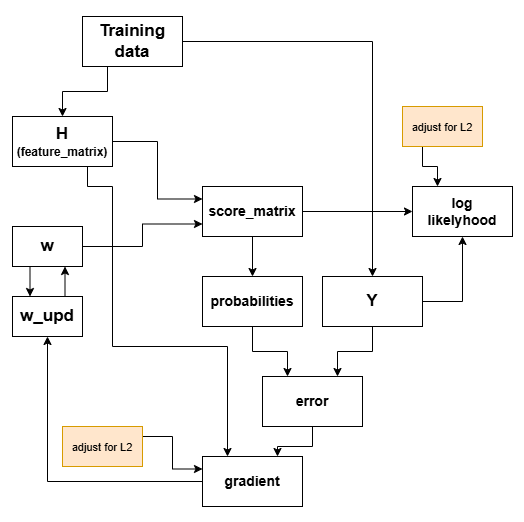

The diagram above was exported from draw.io. Its source (the exported page's mxGraphModel, read from the mxfile embedded in the PNG):
<mxGraphModel dx="1042" dy="626" grid="1" gridSize="10" guides="1" tooltips="1" connect="1" arrows="1" fold="1" page="1" pageScale="1" pageWidth="850" pageHeight="1100" math="0" shadow="0">
  <root>
    <mxCell id="0" />
    <mxCell id="1" parent="0" />
    <mxCell id="gOdS1xA-u32wLFlMGR2r-16" style="edgeStyle=orthogonalEdgeStyle;rounded=0;orthogonalLoop=1;jettySize=auto;html=1;exitX=1;exitY=0.5;exitDx=0;exitDy=0;entryX=0;entryY=0.25;entryDx=0;entryDy=0;" parent="1" source="gOdS1xA-u32wLFlMGR2r-1" target="gOdS1xA-u32wLFlMGR2r-5" edge="1">
      <mxGeometry relative="1" as="geometry" />
    </mxCell>
    <mxCell id="gOdS1xA-u32wLFlMGR2r-22" style="edgeStyle=orthogonalEdgeStyle;rounded=0;orthogonalLoop=1;jettySize=auto;html=1;exitX=0.75;exitY=1;exitDx=0;exitDy=0;entryX=0.25;entryY=0;entryDx=0;entryDy=0;" parent="1" source="gOdS1xA-u32wLFlMGR2r-1" target="gOdS1xA-u32wLFlMGR2r-8" edge="1">
      <mxGeometry relative="1" as="geometry">
        <Array as="points">
          <mxPoint x="265" y="270" />
          <mxPoint x="290" y="270" />
          <mxPoint x="290" y="430" />
          <mxPoint x="405" y="430" />
        </Array>
      </mxGeometry>
    </mxCell>
    <mxCell id="gOdS1xA-u32wLFlMGR2r-1" value="&lt;b&gt;&lt;font style=&quot;font-size: 17px;&quot;&gt;H &lt;/font&gt;&lt;font&gt;(feature_matrix)&lt;/font&gt;&lt;/b&gt;" style="rounded=0;whiteSpace=wrap;html=1;" parent="1" vertex="1">
      <mxGeometry x="190" y="200" width="100" height="50" as="geometry" />
    </mxCell>
    <mxCell id="gOdS1xA-u32wLFlMGR2r-20" style="edgeStyle=orthogonalEdgeStyle;rounded=0;orthogonalLoop=1;jettySize=auto;html=1;exitX=0.5;exitY=1;exitDx=0;exitDy=0;entryX=0.75;entryY=0;entryDx=0;entryDy=0;" parent="1" source="gOdS1xA-u32wLFlMGR2r-2" target="gOdS1xA-u32wLFlMGR2r-7" edge="1">
      <mxGeometry relative="1" as="geometry" />
    </mxCell>
    <mxCell id="gOdS1xA-u32wLFlMGR2r-24" style="edgeStyle=orthogonalEdgeStyle;rounded=0;orthogonalLoop=1;jettySize=auto;html=1;exitX=1;exitY=0.5;exitDx=0;exitDy=0;entryX=0.5;entryY=1;entryDx=0;entryDy=0;" parent="1" source="gOdS1xA-u32wLFlMGR2r-2" target="gOdS1xA-u32wLFlMGR2r-9" edge="1">
      <mxGeometry relative="1" as="geometry" />
    </mxCell>
    <mxCell id="gOdS1xA-u32wLFlMGR2r-2" value="&lt;b&gt;&lt;font style=&quot;font-size: 17px;&quot;&gt;Y&lt;/font&gt;&lt;/b&gt;" style="rounded=0;whiteSpace=wrap;html=1;" parent="1" vertex="1">
      <mxGeometry x="500" y="360" width="100" height="50" as="geometry" />
    </mxCell>
    <mxCell id="gOdS1xA-u32wLFlMGR2r-14" style="edgeStyle=orthogonalEdgeStyle;rounded=0;orthogonalLoop=1;jettySize=auto;html=1;exitX=0.25;exitY=1;exitDx=0;exitDy=0;entryX=0.5;entryY=0;entryDx=0;entryDy=0;" parent="1" source="gOdS1xA-u32wLFlMGR2r-3" target="gOdS1xA-u32wLFlMGR2r-1" edge="1">
      <mxGeometry relative="1" as="geometry" />
    </mxCell>
    <mxCell id="gOdS1xA-u32wLFlMGR2r-15" style="edgeStyle=orthogonalEdgeStyle;rounded=0;orthogonalLoop=1;jettySize=auto;html=1;exitX=1;exitY=0.5;exitDx=0;exitDy=0;entryX=0.5;entryY=0;entryDx=0;entryDy=0;" parent="1" source="gOdS1xA-u32wLFlMGR2r-3" target="gOdS1xA-u32wLFlMGR2r-2" edge="1">
      <mxGeometry relative="1" as="geometry" />
    </mxCell>
    <mxCell id="gOdS1xA-u32wLFlMGR2r-3" value="&lt;b&gt;&lt;font style=&quot;font-size: 17px;&quot;&gt;Training data&lt;/font&gt;&lt;/b&gt;" style="rounded=0;whiteSpace=wrap;html=1;" parent="1" vertex="1">
      <mxGeometry x="260" y="100" width="100" height="50" as="geometry" />
    </mxCell>
    <mxCell id="gOdS1xA-u32wLFlMGR2r-11" style="edgeStyle=orthogonalEdgeStyle;rounded=0;orthogonalLoop=1;jettySize=auto;html=1;exitX=0.25;exitY=1;exitDx=0;exitDy=0;entryX=0.25;entryY=0;entryDx=0;entryDy=0;" parent="1" source="gOdS1xA-u32wLFlMGR2r-4" target="gOdS1xA-u32wLFlMGR2r-10" edge="1">
      <mxGeometry relative="1" as="geometry" />
    </mxCell>
    <mxCell id="gOdS1xA-u32wLFlMGR2r-17" style="edgeStyle=orthogonalEdgeStyle;rounded=0;orthogonalLoop=1;jettySize=auto;html=1;exitX=1;exitY=0.5;exitDx=0;exitDy=0;entryX=0;entryY=0.75;entryDx=0;entryDy=0;" parent="1" source="gOdS1xA-u32wLFlMGR2r-4" target="gOdS1xA-u32wLFlMGR2r-5" edge="1">
      <mxGeometry relative="1" as="geometry" />
    </mxCell>
    <mxCell id="gOdS1xA-u32wLFlMGR2r-4" value="&lt;b&gt;&lt;font style=&quot;font-size: 17px;&quot;&gt;w&lt;/font&gt;&lt;/b&gt;" style="rounded=0;whiteSpace=wrap;html=1;" parent="1" vertex="1">
      <mxGeometry x="190" y="310" width="70" height="40" as="geometry" />
    </mxCell>
    <mxCell id="gOdS1xA-u32wLFlMGR2r-18" style="edgeStyle=orthogonalEdgeStyle;rounded=0;orthogonalLoop=1;jettySize=auto;html=1;exitX=0.5;exitY=1;exitDx=0;exitDy=0;entryX=0.5;entryY=0;entryDx=0;entryDy=0;" parent="1" source="gOdS1xA-u32wLFlMGR2r-5" target="gOdS1xA-u32wLFlMGR2r-6" edge="1">
      <mxGeometry relative="1" as="geometry" />
    </mxCell>
    <mxCell id="gOdS1xA-u32wLFlMGR2r-23" style="edgeStyle=orthogonalEdgeStyle;rounded=0;orthogonalLoop=1;jettySize=auto;html=1;exitX=1;exitY=0.5;exitDx=0;exitDy=0;entryX=0;entryY=0.5;entryDx=0;entryDy=0;" parent="1" source="gOdS1xA-u32wLFlMGR2r-5" target="gOdS1xA-u32wLFlMGR2r-9" edge="1">
      <mxGeometry relative="1" as="geometry" />
    </mxCell>
    <mxCell id="gOdS1xA-u32wLFlMGR2r-5" value="score_matrix" style="rounded=0;whiteSpace=wrap;html=1;fontStyle=1;fontSize=14;" parent="1" vertex="1">
      <mxGeometry x="380" y="270" width="100" height="50" as="geometry" />
    </mxCell>
    <mxCell id="gOdS1xA-u32wLFlMGR2r-19" style="edgeStyle=orthogonalEdgeStyle;rounded=0;orthogonalLoop=1;jettySize=auto;html=1;exitX=0.5;exitY=1;exitDx=0;exitDy=0;entryX=0.25;entryY=0;entryDx=0;entryDy=0;" parent="1" source="gOdS1xA-u32wLFlMGR2r-6" target="gOdS1xA-u32wLFlMGR2r-7" edge="1">
      <mxGeometry relative="1" as="geometry" />
    </mxCell>
    <mxCell id="gOdS1xA-u32wLFlMGR2r-6" value="probabilities" style="rounded=0;whiteSpace=wrap;html=1;fontStyle=1;fontSize=14;" parent="1" vertex="1">
      <mxGeometry x="380" y="360" width="100" height="50" as="geometry" />
    </mxCell>
    <mxCell id="gOdS1xA-u32wLFlMGR2r-21" style="edgeStyle=orthogonalEdgeStyle;rounded=0;orthogonalLoop=1;jettySize=auto;html=1;exitX=0.5;exitY=1;exitDx=0;exitDy=0;entryX=0.75;entryY=0;entryDx=0;entryDy=0;" parent="1" source="gOdS1xA-u32wLFlMGR2r-7" target="gOdS1xA-u32wLFlMGR2r-8" edge="1">
      <mxGeometry relative="1" as="geometry" />
    </mxCell>
    <mxCell id="gOdS1xA-u32wLFlMGR2r-7" value="error" style="rounded=0;whiteSpace=wrap;html=1;fontStyle=1;fontSize=14;" parent="1" vertex="1">
      <mxGeometry x="440" y="460" width="100" height="50" as="geometry" />
    </mxCell>
    <mxCell id="gOdS1xA-u32wLFlMGR2r-12" style="edgeStyle=orthogonalEdgeStyle;rounded=0;orthogonalLoop=1;jettySize=auto;html=1;exitX=0;exitY=0.5;exitDx=0;exitDy=0;entryX=0.5;entryY=1;entryDx=0;entryDy=0;" parent="1" source="gOdS1xA-u32wLFlMGR2r-8" target="gOdS1xA-u32wLFlMGR2r-10" edge="1">
      <mxGeometry relative="1" as="geometry" />
    </mxCell>
    <mxCell id="gOdS1xA-u32wLFlMGR2r-8" value="gradient" style="rounded=0;whiteSpace=wrap;html=1;fontStyle=1;fontSize=14;" parent="1" vertex="1">
      <mxGeometry x="380" y="540" width="100" height="50" as="geometry" />
    </mxCell>
    <mxCell id="gOdS1xA-u32wLFlMGR2r-9" value="log&lt;div&gt;likelyhood&lt;/div&gt;" style="rounded=0;whiteSpace=wrap;html=1;fontStyle=1;fontSize=14;" parent="1" vertex="1">
      <mxGeometry x="590" y="270" width="100" height="50" as="geometry" />
    </mxCell>
    <mxCell id="gOdS1xA-u32wLFlMGR2r-13" style="edgeStyle=orthogonalEdgeStyle;rounded=0;orthogonalLoop=1;jettySize=auto;html=1;exitX=0.75;exitY=0;exitDx=0;exitDy=0;entryX=0.75;entryY=1;entryDx=0;entryDy=0;" parent="1" source="gOdS1xA-u32wLFlMGR2r-10" target="gOdS1xA-u32wLFlMGR2r-4" edge="1">
      <mxGeometry relative="1" as="geometry" />
    </mxCell>
    <mxCell id="gOdS1xA-u32wLFlMGR2r-10" value="&lt;b&gt;&lt;font style=&quot;font-size: 17px;&quot;&gt;w_upd&lt;/font&gt;&lt;/b&gt;" style="rounded=0;whiteSpace=wrap;html=1;" parent="1" vertex="1">
      <mxGeometry x="190" y="380" width="70" height="40" as="geometry" />
    </mxCell>
    <mxCell id="9JJXn8NFJ_dkiEOx0Wus-4" style="edgeStyle=orthogonalEdgeStyle;rounded=0;orthogonalLoop=1;jettySize=auto;html=1;exitX=0.25;exitY=1;exitDx=0;exitDy=0;entryX=0.25;entryY=0;entryDx=0;entryDy=0;" edge="1" parent="1" source="9JJXn8NFJ_dkiEOx0Wus-1" target="gOdS1xA-u32wLFlMGR2r-9">
      <mxGeometry relative="1" as="geometry" />
    </mxCell>
    <mxCell id="9JJXn8NFJ_dkiEOx0Wus-1" value="&lt;font style=&quot;font-size: 11px; font-weight: normal;&quot;&gt;adjust for L2&lt;/font&gt;" style="rounded=0;whiteSpace=wrap;html=1;fontStyle=1;fontSize=14;fillColor=#ffe6cc;strokeColor=#d79b00;" vertex="1" parent="1">
      <mxGeometry x="580" y="190" width="80" height="40" as="geometry" />
    </mxCell>
    <mxCell id="9JJXn8NFJ_dkiEOx0Wus-5" style="edgeStyle=orthogonalEdgeStyle;rounded=0;orthogonalLoop=1;jettySize=auto;html=1;exitX=1;exitY=0.25;exitDx=0;exitDy=0;entryX=0;entryY=0.25;entryDx=0;entryDy=0;" edge="1" parent="1" source="9JJXn8NFJ_dkiEOx0Wus-2" target="gOdS1xA-u32wLFlMGR2r-8">
      <mxGeometry relative="1" as="geometry" />
    </mxCell>
    <mxCell id="9JJXn8NFJ_dkiEOx0Wus-2" value="&lt;font style=&quot;font-size: 11px; font-weight: normal;&quot;&gt;adjust for L2&lt;/font&gt;" style="rounded=0;whiteSpace=wrap;html=1;fontStyle=1;fontSize=14;fillColor=#ffe6cc;strokeColor=#d79b00;" vertex="1" parent="1">
      <mxGeometry x="240" y="510" width="80" height="40" as="geometry" />
    </mxCell>
  </root>
</mxGraphModel>